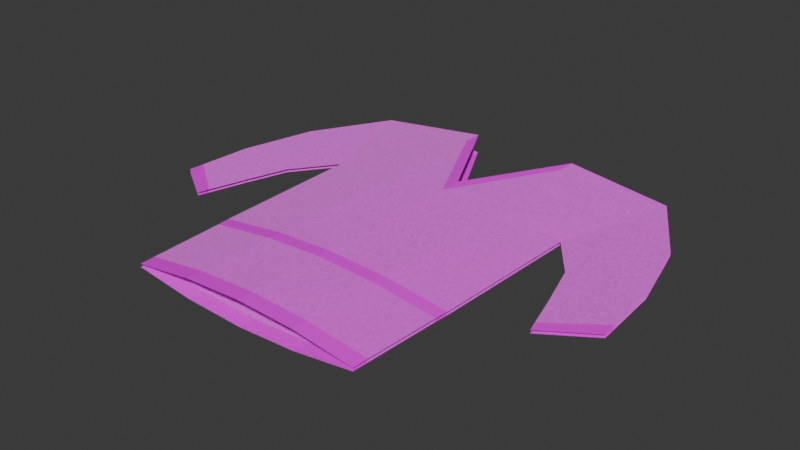 # Source: fancy_shirt.blend  (saved by Blender 5.2.45; exported with 4.5.12 LTS)
import bpy
from mathutils import Matrix  # noqa: F401  (used for matrix-valued properties, if any)

bpy.ops.wm.read_factory_settings(use_empty=True)
scene = bpy.context.scene
scene.name = 'Scene'

# ---- images (referenced by path relative to the original .blend; pixels are not part of the script)
import os
ASSET_DIR = os.environ.get("B2B_ASSET_DIR", "")  # directory of the original .blend (textures are referenced by path, not embedded)
HERE = os.path.dirname(os.path.abspath(__file__))  # packed textures are extracted next to this script under _unpacked/

def load_image(name, relpath, width, height, colorspace="sRGB"):
    """Load a texture the original file referenced (path relative to the .blend, or extracted next to this script)."""
    p = next((c for c in (os.path.join(HERE, relpath), os.path.join(ASSET_DIR, relpath)) if relpath and os.path.exists(c)), "")
    if p:
        img = bpy.data.images.load(p, check_existing=True)
        img.name = name
    else:  # same state as the original file: an image datablock whose file is absent (Cycles renders it pink)
        img = bpy.data.images.new(name, width, height)
        img.source = "FILE"
        img.filepath = "//" + (relpath or name)
    img.colorspace_settings.name = colorspace
    return img
img_dye_royal_blue_png = load_image('dye_royal_blue.png', 'dye_royal_blue.png', 1024, 1024, 'sRGB')
img_dye_bone_white_png = load_image('dye_bone_white.png', 'dye_bone_white.png', 1024, 1024, 'sRGB')
img_dye_brown_png = load_image('dye_brown.png', 'dye_brown.png', 1024, 1024, 'sRGB')

# ---- materials (node trees are filled in below, after node groups)
mat_shirtcloth = bpy.data.materials.new('ShirtCloth')
mat_shirtcloth.diffuse_color = (0.42, 0.018, 0.012, 1.0)
mat_garnish = bpy.data.materials.new('Garnish')
mat_belt = bpy.data.materials.new('Belt')

# ---- material node trees
mat_shirtcloth.use_nodes = True; mat_shirtcloth.node_tree.nodes.clear()
_N = mat_shirtcloth.node_tree.nodes; _L = mat_shirtcloth.node_tree.links
n0 = _N.new('ShaderNodeOutputMaterial'); n0.name = 'Material Output'; n0.location = (900, 100)
n0.label = 'Cloth surface'
n1 = _N.new('ShaderNodeBsdfPrincipled'); n1.name = 'Principled BSDF'; n1.location = (650, 100)
n1.label = 'Matte dyed linen'
n1.inputs[2].default_value = 0.88
n1.inputs[10].default_value = 0.005
n1.inputs[24].default_value = 0.24
n1.inputs[25].default_value = 0.8
n2 = _N.new('ShaderNodeTexCoord'); n2.name = 'Texture Coordinate'; n2.location = (-900, 0)
n2.label = 'Fabric coordinates'
n3 = _N.new('ShaderNodeTexWave'); n3.name = 'Wave Texture'; n3.location = (-650, 100)
n3.label = 'Woven threads X'
n3.width = 160
n3.inputs[1].default_value = 95.0
n3.inputs[2].default_value = 0.6
n4 = _N.new('ShaderNodeTexWave'); n4.name = 'Wave Texture.001'; n4.location = (-650, -120)
n4.label = 'Woven threads Y'
n4.width = 160
n4.bands_direction = 'Y'
n4.inputs[1].default_value = 95.0
n4.inputs[2].default_value = 0.6
n5 = _N.new('ShaderNodeMath'); n5.name = 'Math'; n5.location = (-350, -80)
n5.label = 'Crossed warp and weft'
n5.operation = 'MULTIPLY'
n6 = _N.new('ShaderNodeBump'); n6.name = 'Bump'; n6.location = (350, -150)
n6.label = 'Fine thread relief'
n6.inputs[0].default_value = 0.22
n6.inputs[1].default_value = 0.0012
n7 = _N.new('ShaderNodeTexNoise'); n7.name = 'Noise Texture'; n7.location = (-350, 350)
n7.label = 'Uneven natural fibers'
n7.width = 160
n7.inputs[2].default_value = 65.0
n8 = _N.new('ShaderNodeValToRGB'); n8.name = 'Color Ramp'; n8.location = (0, 350)
n8.label = 'Dyed fiber variation'
while len(n8.color_ramp.elements) > 1: n8.color_ramp.elements.remove(n8.color_ramp.elements[-1])
n8.color_ramp.elements[0].position = 0.0; n8.color_ramp.elements[0].color = (0.72, 0.72, 0.72, 1.0)
_e = n8.color_ramp.elements.new(1.0); _e.color = (1.18, 1.18, 1.18, 1.0)
n9 = _N.new('ShaderNodeTexImage'); n9.name = 'Dye'; n9.location = (0, 600)
n9.label = 'Variant dye'
n9.image = img_dye_royal_blue_png
n10 = _N.new('ShaderNodeMixRGB'); n10.name = 'Mix (Legacy)'; n10.location = (350, 350)
n10.label = 'Dyed cloth fibers'
n10.blend_type = 'MULTIPLY'
n10.inputs[0].default_value = 1.0
_L.new(n1.outputs[0], n0.inputs[0])
_L.new(n2.outputs[0], n3.inputs[0])
_L.new(n2.outputs[0], n4.inputs[0])
_L.new(n3.outputs[1], n5.inputs[0])
_L.new(n4.outputs[1], n5.inputs[1])
_L.new(n5.outputs[0], n6.inputs[3])
_L.new(n6.outputs[0], n1.inputs[5])
_L.new(n2.outputs[0], n7.inputs[0])
_L.new(n7.outputs[0], n8.inputs[0])
_L.new(n8.outputs[0], n10.inputs[1])
_L.new(n9.outputs[0], n10.inputs[2])
_L.new(n10.outputs[0], n1.inputs[0])
n0.is_active_output = True
mat_garnish.use_nodes = True; mat_garnish.node_tree.nodes.clear()
_N = mat_garnish.node_tree.nodes; _L = mat_garnish.node_tree.links
n0 = _N.new('ShaderNodeBsdfPrincipled'); n0.name = 'Principled BSDF'; n0.location = (-200, 100)
n0.inputs[10].default_value = 0.005
n1 = _N.new('ShaderNodeOutputMaterial'); n1.name = 'Material Output'; n1.location = (200, 100)
n2 = _N.new('ShaderNodeTexImage'); n2.name = 'Dye'; n2.location = (-350, 200)
n2.label = 'Variant dye'
n2.image = img_dye_bone_white_png
_L.new(n0.outputs[0], n1.inputs[0])
_L.new(n2.outputs[0], n0.inputs[0])
n1.is_active_output = True
mat_belt.use_nodes = True; mat_belt.node_tree.nodes.clear()
_N = mat_belt.node_tree.nodes; _L = mat_belt.node_tree.links
n0 = _N.new('ShaderNodeBsdfPrincipled'); n0.name = 'Principled BSDF'; n0.location = (-200, 100)
n0.inputs[10].default_value = 0.005
n1 = _N.new('ShaderNodeOutputMaterial'); n1.name = 'Material Output'; n1.location = (200, 100)
n2 = _N.new('ShaderNodeTexImage'); n2.name = 'Dye'; n2.location = (-350, 200)
n2.label = 'Variant dye'
n2.image = img_dye_brown_png
_L.new(n0.outputs[0], n1.inputs[0])
_L.new(n2.outputs[0], n0.inputs[0])
n1.is_active_output = True

# ---- world
world_world = bpy.data.worlds.new('World'); scene.world = world_world
world_world.use_nodes = True; world_world.node_tree.nodes.clear()
_N = world_world.node_tree.nodes; _L = world_world.node_tree.links
n0 = _N.new('ShaderNodeOutputWorld'); n0.name = 'World Output'; n0.location = (200, 100)
n1 = _N.new('ShaderNodeBackground'); n1.name = 'Background'; n1.location = (-200, 100)
n1.inputs[0].default_value = (0.05088, 0.05088, 0.05088, 1.0)
_L.new(n1.outputs[0], n0.inputs[0])
n0.is_active_output = True
world_world.color = (0.05088, 0.05088, 0.05088)
world_world.sun_shadow_jitter_overblur = 0.0

# ---- meshes
me_plane = bpy.data.meshes.new('Plane')
me_plane.from_pydata([(-1.0, -1.0, 0.0), (1.0, -1.0, 0.0), (-1.0, 1.0, 0.0), (1.0, 1.0, 0.0)], [], [(0, 1, 3, 2)])
_uv = me_plane.uv_layers.new(name='UVMap')
_uv.uv.foreach_set('vector', [0.0, 0.0, 1.0, 0.0, 1.0, 1.0, 0.0, 1.0])
me_plane.update()
me_plane_001 = bpy.data.meshes.new('Plane.001')
me_plane_001.from_pydata([(0.0, -0.7461, 0.05135), (0.9908, -0.7461, 0.006342), (0.0, 0.423, 0.05135), (1.382, 0.8361, 0.006342), (0.0, 0.3238, 0.05135), (1.075, 0.3238, 0.006342), (1.763, 0.5043, 0.006342), (1.34, 0.1456, 0.006342), (0.4876, -0.7461, 0.04038), (0.4707, 0.8808, 0.04038), (0.4876, 0.3238, 0.04038), (1.92, 0.1843, 0.006342), (1.452, -0.03566, 0.006342), (1.956, -0.1079, 0.006342), (1.565, -0.2355, 0.006342), (1.228, 0.58, 0.006342), (1.551, 0.3249, 0.006342), (0.4792, 0.6023, 0.04038), (1.686, 0.0743, 0.006342), (1.76, -0.1717, 0.006342), (1.305, 0.765, 0.006342), (1.657, 0.4146, 0.006342), (0.4749, 0.7985, 0.04038), (1.803, 0.1293, 0.006342), (1.858, -0.1398, 0.006342), (1.538, -0.1884, 0.006342), (1.947, -0.0391, 0.006342), (1.743, -0.1138, 0.006342), (1.845, -0.07643, 0.006342), (0.0, -0.6808, 0.05135), (0.997, -0.6808, 0.006342), (0.4876, -0.6808, 0.04038), (1.036, -0.3144, 0.006342), (0.4876, -0.3144, 0.04038), (0.0, -0.3144, 0.05135), (0.0, -0.3687, 0.05135), (1.027, -0.3687, 0.006342), (0.4876, -0.3687, 0.04038)], [], [(22, 20, 3, 9), (33, 32, 5, 10), (15, 5, 7, 16), (34, 33, 10, 4), (16, 7, 12, 18), (27, 25, 14, 19), (28, 27, 19, 24), (21, 16, 18, 23), (20, 15, 16, 21), (10, 5, 15, 17), (3, 20, 21, 6), (6, 21, 23, 11), (26, 28, 24, 13), (17, 15, 20, 22), (9, 2, 4, 22), (4, 10, 22), (11, 23, 28, 26), (23, 18, 27, 28), (18, 12, 25, 27), (0, 8, 31, 29), (8, 1, 30, 31), (35, 37, 33, 34), (37, 36, 32, 33), (31, 30, 36, 37), (29, 31, 37, 35)])
me_plane_001.polygons.foreach_set('material_index', [0, 0, 0, 0, 0, 1, 1, 0, 0, 0, 0, 0, 1, 0, 1, 0, 0, 0, 0, 1, 1, 2, 2, 0, 0])
_uv = me_plane_001.uv_layers.new(name='UVMap')
_uv.uv.foreach_set('vector', [0.2438, 0.936, 1.0, 0.936, 1.0, 1.0, 0.2438, 1.0, 0.2438, 0.3945, 1.0, 0.3945, 1.0, 0.7438, 0.2438, 0.7438, 1.0, 0.8719, 1.0, 0.7438, 1.0, 0.7438, 1.0, 0.8719, 0.0, 0.3945, 0.2438, 0.3945, 0.2438, 0.7438, 0.0, 0.7438, 1.0, 0.8719, 1.0, 0.7438, 1.0, 0.7438, 1.0, 0.8719, 1.0, 0.8719, 1.0, 0.7438, 1.0, 0.7438, 1.0, 0.8719, 1.0, 0.936, 1.0, 0.8719, 1.0, 0.8719, 1.0, 0.936, 1.0, 0.936, 1.0, 0.8719, 1.0, 0.8719, 1.0, 0.936, 1.0, 0.936, 1.0, 0.8719, 1.0, 0.8719, 1.0, 0.936, 0.2438, 0.7438, 1.0, 0.7438, 1.0, 0.8719, 0.2438, 0.8719, 1.0, 1.0, 1.0, 0.936, 1.0, 0.936, 1.0, 1.0, 1.0, 1.0, 1.0, 0.936, 1.0, 0.936, 1.0, 1.0, 1.0, 1.0, 1.0, 0.936, 1.0, 0.936, 1.0, 1.0, 0.2438, 0.8719, 1.0, 0.8719, 1.0, 0.936, 0.2438, 0.936, 0.2438, 1.0, 0.0, 0.0, 0.0, 0.0, 0.2438, 0.936, 0.0, 0.0, 0.2438, 0.7438, 0.2438, 0.936, 1.0, 1.0, 1.0, 0.936, 1.0, 0.936, 1.0, 1.0, 1.0, 0.936, 1.0, 0.8719, 1.0, 0.8719, 1.0, 0.936, 1.0, 0.8719, 1.0, 0.7438, 1.0, 0.7438, 1.0, 0.8719, 0.0, 0.0, 0.2438, 0.0, 0.2438, 0.05436, 0.0, 0.05436, 0.2438, 0.0, 1.0, 0.0, 1.0, 0.05436, 0.2438, 0.05436, 0.0, 0.3203, 0.2438, 0.3203, 0.2438, 0.3945, 0.0, 0.3945, 0.2438, 0.3203, 1.0, 0.3203, 1.0, 0.3945, 0.2438, 0.3945, 0.2438, 0.05436, 1.0, 0.05436, 1.0, 0.3203, 0.2438, 0.3203, 0.0, 0.05436, 0.2438, 0.05436, 0.2438, 0.3203, 0.0, 0.3203])
me_plane_001.materials.append(mat_shirtcloth)
me_plane_001.materials.append(mat_garnish)
me_plane_001.materials.append(mat_belt)
me_plane_001.update()

# ---- objects
ob_plane = bpy.data.objects.new('Plane', me_plane)
ob_shirt = bpy.data.objects.new('Shirt', me_plane_001)

# ---- transforms, parenting, visibility, modifiers, constraints
ob_plane.location = (0.0, 0.0, 0.0)
ob_plane.scale = (0.5, 0.5, 0.5)
ob_plane.hide_render = True
ob_shirt.location = (0.0, 0.0, 0.0)
ob_shirt.scale = (0.2116, 0.4232, 0.4232)
_m = ob_shirt.modifiers.new('Mirror', 'MIRROR')
_m.use_axis = (True, False, True)

# ---- collection membership
scene.collection.objects.link(ob_plane)
scene.collection.objects.link(ob_shirt)

# ---- scene / render settings (as saved in the file)
scene.frame_start = 1; scene.frame_end = 250; scene.frame_set(1)
scene.render.engine = 'BLENDER_EEVEE_NEXT'
scene.render.bake_bias = 0.0
scene.render.bake_samples = 0
scene.render.compositor_device = 'GPU'
scene.eevee.use_volume_custom_range = False
scene.eevee.fast_gi_thickness_near = 0.1
scene.eevee.fast_gi_thickness_far = 0.0
scene.eevee.ray_tracing_options.screen_trace_thickness = 0.1
bpy.context.view_layer.update()

# ---- added for rendering (the .blend has no active camera and no usable light): camera, sun
cam_auto = bpy.data.cameras.new('AutoCamera')
cam_auto.lens = 50.0
cam_auto.sensor_width = 36.0
cam_auto.clip_end = 1000.0
ob_auto_camera = bpy.data.objects.new('AutoCamera', cam_auto)
scene.collection.objects.link(ob_auto_camera)
ob_auto_camera.location = (0.99685, -1.16772, 0.79748)
ob_auto_camera.rotation_euler = (1.09748, -7.21219e-08, 0.694738)
scene.camera = ob_auto_camera
light_auto_sun = bpy.data.lights.new('AutoSun', 'SUN')
light_auto_sun.energy = 3.0
light_auto_sun.angle = 0.0523599
ob_auto_sun = bpy.data.objects.new('AutoSun', light_auto_sun)
scene.collection.objects.link(ob_auto_sun)
ob_auto_sun.rotation_euler = (0.872665, 0.174533, 0.523599)
bpy.context.view_layer.update()
